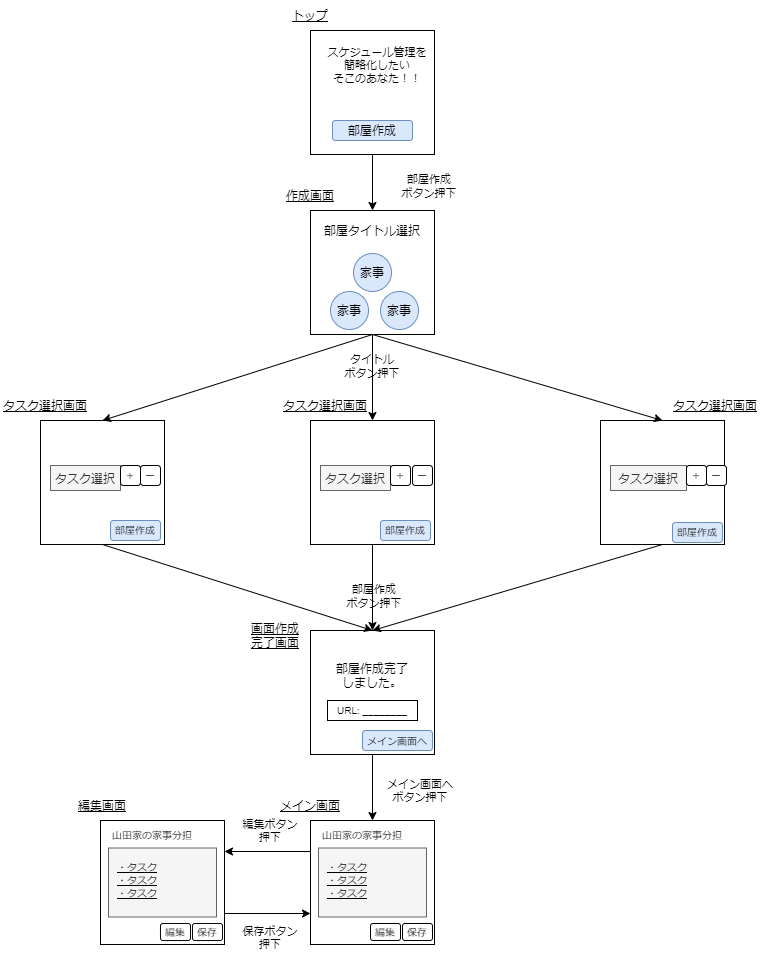

The diagram above was exported from draw.io. Its source (the exported page's mxGraphModel, read from the mxfile embedded in the PNG):
<mxGraphModel dx="868" dy="482" grid="1" gridSize="10" guides="1" tooltips="1" connect="1" arrows="1" fold="1" page="1" pageScale="1" pageWidth="827" pageHeight="1169" math="0" shadow="0">
  <root>
    <mxCell id="0" />
    <mxCell id="1" parent="0" />
    <mxCell id="MS_63kwLOovhgmdB6sgd-1" value="" style="whiteSpace=wrap;html=1;aspect=fixed;" vertex="1" parent="1">
      <mxGeometry x="350" y="80" width="124" height="124" as="geometry" />
    </mxCell>
    <mxCell id="MS_63kwLOovhgmdB6sgd-6" value="" style="whiteSpace=wrap;html=1;aspect=fixed;" vertex="1" parent="1">
      <mxGeometry x="350" y="260" width="124" height="124" as="geometry" />
    </mxCell>
    <mxCell id="MS_63kwLOovhgmdB6sgd-7" value="" style="whiteSpace=wrap;html=1;aspect=fixed;" vertex="1" parent="1">
      <mxGeometry x="350" y="470" width="124" height="124" as="geometry" />
    </mxCell>
    <mxCell id="MS_63kwLOovhgmdB6sgd-8" value="" style="whiteSpace=wrap;html=1;aspect=fixed;" vertex="1" parent="1">
      <mxGeometry x="80" y="470" width="124" height="124" as="geometry" />
    </mxCell>
    <mxCell id="MS_63kwLOovhgmdB6sgd-9" value="" style="whiteSpace=wrap;html=1;aspect=fixed;" vertex="1" parent="1">
      <mxGeometry x="640" y="470" width="124" height="124" as="geometry" />
    </mxCell>
    <mxCell id="MS_63kwLOovhgmdB6sgd-10" value="" style="whiteSpace=wrap;html=1;aspect=fixed;" vertex="1" parent="1">
      <mxGeometry x="350" y="680" width="124" height="124" as="geometry" />
    </mxCell>
    <mxCell id="MS_63kwLOovhgmdB6sgd-11" value="" style="whiteSpace=wrap;html=1;aspect=fixed;" vertex="1" parent="1">
      <mxGeometry x="350" y="870" width="124" height="124" as="geometry" />
    </mxCell>
    <mxCell id="MS_63kwLOovhgmdB6sgd-12" value="" style="endArrow=classic;html=1;rounded=0;entryX=0.5;entryY=0;entryDx=0;entryDy=0;exitX=0.5;exitY=1;exitDx=0;exitDy=0;" edge="1" parent="1" source="MS_63kwLOovhgmdB6sgd-1" target="MS_63kwLOovhgmdB6sgd-6">
      <mxGeometry width="50" height="50" relative="1" as="geometry">
        <mxPoint x="440" y="180" as="sourcePoint" />
        <mxPoint x="490" y="130" as="targetPoint" />
      </mxGeometry>
    </mxCell>
    <mxCell id="MS_63kwLOovhgmdB6sgd-13" value="" style="endArrow=classic;html=1;rounded=0;entryX=0.5;entryY=0;entryDx=0;entryDy=0;exitX=0.5;exitY=1;exitDx=0;exitDy=0;" edge="1" parent="1" source="MS_63kwLOovhgmdB6sgd-6" target="MS_63kwLOovhgmdB6sgd-7">
      <mxGeometry width="50" height="50" relative="1" as="geometry">
        <mxPoint x="440" y="180" as="sourcePoint" />
        <mxPoint x="490" y="130" as="targetPoint" />
      </mxGeometry>
    </mxCell>
    <mxCell id="MS_63kwLOovhgmdB6sgd-14" value="" style="endArrow=classic;html=1;rounded=0;entryX=0.5;entryY=0;entryDx=0;entryDy=0;exitX=0.5;exitY=1;exitDx=0;exitDy=0;" edge="1" parent="1" source="MS_63kwLOovhgmdB6sgd-6" target="MS_63kwLOovhgmdB6sgd-8">
      <mxGeometry width="50" height="50" relative="1" as="geometry">
        <mxPoint x="440" y="180" as="sourcePoint" />
        <mxPoint x="490" y="130" as="targetPoint" />
      </mxGeometry>
    </mxCell>
    <mxCell id="MS_63kwLOovhgmdB6sgd-15" value="" style="endArrow=classic;html=1;rounded=0;entryX=0.5;entryY=0;entryDx=0;entryDy=0;exitX=0.5;exitY=1;exitDx=0;exitDy=0;" edge="1" parent="1" source="MS_63kwLOovhgmdB6sgd-6" target="MS_63kwLOovhgmdB6sgd-9">
      <mxGeometry width="50" height="50" relative="1" as="geometry">
        <mxPoint x="440" y="180" as="sourcePoint" />
        <mxPoint x="490" y="130" as="targetPoint" />
      </mxGeometry>
    </mxCell>
    <mxCell id="MS_63kwLOovhgmdB6sgd-16" value="" style="endArrow=classic;html=1;rounded=0;exitX=0.5;exitY=1;exitDx=0;exitDy=0;" edge="1" parent="1" source="MS_63kwLOovhgmdB6sgd-7" target="MS_63kwLOovhgmdB6sgd-10">
      <mxGeometry width="50" height="50" relative="1" as="geometry">
        <mxPoint x="440" y="180" as="sourcePoint" />
        <mxPoint x="490" y="130" as="targetPoint" />
      </mxGeometry>
    </mxCell>
    <mxCell id="MS_63kwLOovhgmdB6sgd-17" value="" style="endArrow=classic;html=1;rounded=0;exitX=0.5;exitY=1;exitDx=0;exitDy=0;entryX=0.5;entryY=0;entryDx=0;entryDy=0;" edge="1" parent="1" source="MS_63kwLOovhgmdB6sgd-8" target="MS_63kwLOovhgmdB6sgd-10">
      <mxGeometry width="50" height="50" relative="1" as="geometry">
        <mxPoint x="440" y="180" as="sourcePoint" />
        <mxPoint x="490" y="130" as="targetPoint" />
      </mxGeometry>
    </mxCell>
    <mxCell id="MS_63kwLOovhgmdB6sgd-18" value="" style="endArrow=classic;html=1;rounded=0;exitX=0.5;exitY=1;exitDx=0;exitDy=0;entryX=0.5;entryY=0;entryDx=0;entryDy=0;" edge="1" parent="1" source="MS_63kwLOovhgmdB6sgd-9" target="MS_63kwLOovhgmdB6sgd-10">
      <mxGeometry width="50" height="50" relative="1" as="geometry">
        <mxPoint x="440" y="180" as="sourcePoint" />
        <mxPoint x="490" y="130" as="targetPoint" />
      </mxGeometry>
    </mxCell>
    <mxCell id="MS_63kwLOovhgmdB6sgd-19" value="" style="endArrow=classic;html=1;rounded=0;exitX=0.5;exitY=1;exitDx=0;exitDy=0;entryX=0.5;entryY=0;entryDx=0;entryDy=0;" edge="1" parent="1" source="MS_63kwLOovhgmdB6sgd-10" target="MS_63kwLOovhgmdB6sgd-11">
      <mxGeometry width="50" height="50" relative="1" as="geometry">
        <mxPoint x="440" y="180" as="sourcePoint" />
        <mxPoint x="490" y="130" as="targetPoint" />
      </mxGeometry>
    </mxCell>
    <mxCell id="MS_63kwLOovhgmdB6sgd-21" value="&lt;u&gt;トップ&lt;/u&gt;" style="text;html=1;strokeColor=none;fillColor=none;align=center;verticalAlign=middle;whiteSpace=wrap;rounded=0;" vertex="1" parent="1">
      <mxGeometry x="320" y="50" width="60" height="30" as="geometry" />
    </mxCell>
    <mxCell id="MS_63kwLOovhgmdB6sgd-22" value="&lt;u&gt;作成画面&lt;/u&gt;" style="text;html=1;strokeColor=none;fillColor=none;align=center;verticalAlign=middle;whiteSpace=wrap;rounded=0;" vertex="1" parent="1">
      <mxGeometry x="320" y="230" width="60" height="30" as="geometry" />
    </mxCell>
    <mxCell id="MS_63kwLOovhgmdB6sgd-24" value="&lt;u&gt;タスク選択画面&lt;/u&gt;" style="text;html=1;strokeColor=none;fillColor=none;align=center;verticalAlign=middle;whiteSpace=wrap;rounded=0;" vertex="1" parent="1">
      <mxGeometry x="320" y="440" width="90" height="30" as="geometry" />
    </mxCell>
    <mxCell id="MS_63kwLOovhgmdB6sgd-26" value="&lt;u&gt;タスク選択画面&lt;/u&gt;" style="text;html=1;strokeColor=none;fillColor=none;align=center;verticalAlign=middle;whiteSpace=wrap;rounded=0;" vertex="1" parent="1">
      <mxGeometry x="40" y="440" width="90" height="30" as="geometry" />
    </mxCell>
    <mxCell id="MS_63kwLOovhgmdB6sgd-27" value="&lt;u&gt;タスク選択画面&lt;/u&gt;" style="text;html=1;strokeColor=none;fillColor=none;align=center;verticalAlign=middle;whiteSpace=wrap;rounded=0;" vertex="1" parent="1">
      <mxGeometry x="710" y="440" width="90" height="30" as="geometry" />
    </mxCell>
    <mxCell id="MS_63kwLOovhgmdB6sgd-28" value="&lt;u&gt;画面作成&lt;br&gt;完了画面&lt;/u&gt;" style="text;html=1;strokeColor=none;fillColor=none;align=center;verticalAlign=middle;whiteSpace=wrap;rounded=0;" vertex="1" parent="1">
      <mxGeometry x="270" y="670" width="90" height="30" as="geometry" />
    </mxCell>
    <mxCell id="MS_63kwLOovhgmdB6sgd-29" value="&lt;u&gt;メイン画面&lt;/u&gt;" style="text;html=1;strokeColor=none;fillColor=none;align=center;verticalAlign=middle;whiteSpace=wrap;rounded=0;" vertex="1" parent="1">
      <mxGeometry x="305" y="840" width="90" height="30" as="geometry" />
    </mxCell>
    <mxCell id="MS_63kwLOovhgmdB6sgd-30" value="&lt;font style=&quot;font-size: 11px&quot;&gt;タイトル&lt;br&gt;ボタン押下&lt;/font&gt;" style="text;html=1;strokeColor=none;fillColor=none;align=center;verticalAlign=middle;whiteSpace=wrap;rounded=0;" vertex="1" parent="1">
      <mxGeometry x="357" y="400" width="110" height="30" as="geometry" />
    </mxCell>
    <mxCell id="MS_63kwLOovhgmdB6sgd-32" value="&lt;font style=&quot;font-size: 11px&quot;&gt;部屋作成&lt;br&gt;ボタン押下&lt;/font&gt;" style="text;html=1;strokeColor=none;fillColor=none;align=center;verticalAlign=middle;whiteSpace=wrap;rounded=0;" vertex="1" parent="1">
      <mxGeometry x="359" y="630" width="110" height="30" as="geometry" />
    </mxCell>
    <mxCell id="MS_63kwLOovhgmdB6sgd-33" value="部屋作成" style="rounded=1;whiteSpace=wrap;html=1;fillColor=#dae8fc;strokeColor=#6c8ebf;" vertex="1" parent="1">
      <mxGeometry x="372" y="170" width="80" height="20" as="geometry" />
    </mxCell>
    <mxCell id="MS_63kwLOovhgmdB6sgd-34" value="&lt;font style=&quot;font-size: 11px&quot;&gt;部屋作成&lt;br&gt;ボタン押下&lt;/font&gt;" style="text;html=1;strokeColor=none;fillColor=none;align=center;verticalAlign=middle;whiteSpace=wrap;rounded=0;" vertex="1" parent="1">
      <mxGeometry x="414" y="220" width="110" height="30" as="geometry" />
    </mxCell>
    <mxCell id="MS_63kwLOovhgmdB6sgd-35" value="家事" style="ellipse;whiteSpace=wrap;html=1;aspect=fixed;fillColor=#dae8fc;strokeColor=#6c8ebf;" vertex="1" parent="1">
      <mxGeometry x="393" y="303" width="38" height="38" as="geometry" />
    </mxCell>
    <mxCell id="MS_63kwLOovhgmdB6sgd-36" value="家事" style="ellipse;whiteSpace=wrap;html=1;aspect=fixed;fillColor=#dae8fc;strokeColor=#6c8ebf;" vertex="1" parent="1">
      <mxGeometry x="370" y="341" width="38" height="38" as="geometry" />
    </mxCell>
    <mxCell id="MS_63kwLOovhgmdB6sgd-37" value="家事" style="ellipse;whiteSpace=wrap;html=1;aspect=fixed;fillColor=#dae8fc;strokeColor=#6c8ebf;" vertex="1" parent="1">
      <mxGeometry x="420" y="341" width="38" height="38" as="geometry" />
    </mxCell>
    <mxCell id="MS_63kwLOovhgmdB6sgd-38" value="部屋タイトル選択" style="text;html=1;strokeColor=none;fillColor=none;align=center;verticalAlign=middle;whiteSpace=wrap;rounded=0;" vertex="1" parent="1">
      <mxGeometry x="352" y="270" width="120" height="20" as="geometry" />
    </mxCell>
    <mxCell id="MS_63kwLOovhgmdB6sgd-39" value="タスク選択" style="rounded=0;whiteSpace=wrap;html=1;fillColor=#f5f5f5;fontColor=#333333;strokeColor=#666666;" vertex="1" parent="1">
      <mxGeometry x="90" y="515" width="70" height="25" as="geometry" />
    </mxCell>
    <mxCell id="MS_63kwLOovhgmdB6sgd-40" value="タスク選択" style="rounded=0;whiteSpace=wrap;html=1;fillColor=#f5f5f5;fontColor=#333333;strokeColor=#666666;" vertex="1" parent="1">
      <mxGeometry x="360" y="515" width="70" height="25" as="geometry" />
    </mxCell>
    <mxCell id="MS_63kwLOovhgmdB6sgd-41" value="タスク選択" style="rounded=0;whiteSpace=wrap;html=1;fillColor=#f5f5f5;fontColor=#333333;strokeColor=#666666;" vertex="1" parent="1">
      <mxGeometry x="650" y="515" width="76" height="25" as="geometry" />
    </mxCell>
    <mxCell id="MS_63kwLOovhgmdB6sgd-47" value="＋" style="rounded=1;whiteSpace=wrap;html=1;fontSize=9;" vertex="1" parent="1">
      <mxGeometry x="160" y="515" width="20" height="20" as="geometry" />
    </mxCell>
    <mxCell id="MS_63kwLOovhgmdB6sgd-48" value="＋" style="rounded=1;whiteSpace=wrap;html=1;fontSize=9;" vertex="1" parent="1">
      <mxGeometry x="430" y="515" width="20" height="20" as="geometry" />
    </mxCell>
    <mxCell id="MS_63kwLOovhgmdB6sgd-49" value="＋" style="rounded=1;whiteSpace=wrap;html=1;fontSize=9;" vertex="1" parent="1">
      <mxGeometry x="726" y="515" width="20" height="20" as="geometry" />
    </mxCell>
    <mxCell id="MS_63kwLOovhgmdB6sgd-52" value="ー" style="rounded=1;whiteSpace=wrap;html=1;fontSize=9;" vertex="1" parent="1">
      <mxGeometry x="180" y="515" width="20" height="20" as="geometry" />
    </mxCell>
    <mxCell id="MS_63kwLOovhgmdB6sgd-53" value="ー" style="rounded=1;whiteSpace=wrap;html=1;fontSize=9;" vertex="1" parent="1">
      <mxGeometry x="452" y="515" width="20" height="20" as="geometry" />
    </mxCell>
    <mxCell id="MS_63kwLOovhgmdB6sgd-54" value="ー" style="rounded=1;whiteSpace=wrap;html=1;fontSize=9;" vertex="1" parent="1">
      <mxGeometry x="746" y="515" width="20" height="20" as="geometry" />
    </mxCell>
    <mxCell id="MS_63kwLOovhgmdB6sgd-57" value="部屋作成" style="rounded=1;whiteSpace=wrap;html=1;fontSize=9;fillColor=#dae8fc;strokeColor=#6c8ebf;" vertex="1" parent="1">
      <mxGeometry x="712" y="572" width="50" height="20" as="geometry" />
    </mxCell>
    <mxCell id="MS_63kwLOovhgmdB6sgd-58" value="部屋作成" style="rounded=1;whiteSpace=wrap;html=1;fontSize=9;fillColor=#dae8fc;strokeColor=#6c8ebf;" vertex="1" parent="1">
      <mxGeometry x="150" y="570" width="50" height="20" as="geometry" />
    </mxCell>
    <mxCell id="MS_63kwLOovhgmdB6sgd-59" value="部屋作成" style="rounded=1;whiteSpace=wrap;html=1;fontSize=9;fillColor=#dae8fc;strokeColor=#6c8ebf;" vertex="1" parent="1">
      <mxGeometry x="420" y="570" width="50" height="20" as="geometry" />
    </mxCell>
    <mxCell id="MS_63kwLOovhgmdB6sgd-66" value="URL: ________" style="rounded=0;whiteSpace=wrap;html=1;fontSize=9;" vertex="1" parent="1">
      <mxGeometry x="367" y="750" width="90" height="20" as="geometry" />
    </mxCell>
    <mxCell id="MS_63kwLOovhgmdB6sgd-68" value="" style="rounded=0;whiteSpace=wrap;html=1;fontSize=9;fillColor=#f5f5f5;fontColor=#333333;strokeColor=#666666;" vertex="1" parent="1">
      <mxGeometry x="358" y="897.5" width="108" height="69" as="geometry" />
    </mxCell>
    <mxCell id="MS_63kwLOovhgmdB6sgd-69" value="&lt;u&gt;・タスク&lt;/u&gt;" style="text;html=1;strokeColor=none;fillColor=none;align=center;verticalAlign=middle;whiteSpace=wrap;rounded=0;fontSize=9;" vertex="1" parent="1">
      <mxGeometry x="359" y="936.5" width="56" height="13" as="geometry" />
    </mxCell>
    <mxCell id="MS_63kwLOovhgmdB6sgd-70" value="&lt;u&gt;・タスク&lt;/u&gt;" style="text;html=1;strokeColor=none;fillColor=none;align=center;verticalAlign=middle;whiteSpace=wrap;rounded=0;fontSize=9;" vertex="1" parent="1">
      <mxGeometry x="359" y="923.5" width="56" height="13" as="geometry" />
    </mxCell>
    <mxCell id="MS_63kwLOovhgmdB6sgd-71" value="&lt;u&gt;・タスク&lt;/u&gt;" style="text;html=1;strokeColor=none;fillColor=none;align=center;verticalAlign=middle;whiteSpace=wrap;rounded=0;fontSize=9;" vertex="1" parent="1">
      <mxGeometry x="359" y="910.5" width="56" height="13" as="geometry" />
    </mxCell>
    <mxCell id="MS_63kwLOovhgmdB6sgd-72" value="山田家の家事分担" style="text;html=1;strokeColor=none;fillColor=none;align=center;verticalAlign=middle;whiteSpace=wrap;rounded=0;fontSize=9;" vertex="1" parent="1">
      <mxGeometry x="352" y="880" width="100" height="10" as="geometry" />
    </mxCell>
    <mxCell id="MS_63kwLOovhgmdB6sgd-73" value="保存" style="rounded=1;whiteSpace=wrap;html=1;fontSize=9;" vertex="1" parent="1">
      <mxGeometry x="442" y="973" width="30" height="17" as="geometry" />
    </mxCell>
    <mxCell id="MS_63kwLOovhgmdB6sgd-74" value="編集" style="rounded=1;whiteSpace=wrap;html=1;fontSize=9;" vertex="1" parent="1">
      <mxGeometry x="410" y="973" width="30" height="17" as="geometry" />
    </mxCell>
    <mxCell id="MS_63kwLOovhgmdB6sgd-75" value="" style="whiteSpace=wrap;html=1;aspect=fixed;" vertex="1" parent="1">
      <mxGeometry x="140" y="870" width="124" height="124" as="geometry" />
    </mxCell>
    <mxCell id="MS_63kwLOovhgmdB6sgd-76" value="" style="rounded=0;whiteSpace=wrap;html=1;fontSize=9;fillColor=#f5f5f5;fontColor=#333333;strokeColor=#666666;" vertex="1" parent="1">
      <mxGeometry x="148" y="897.5" width="108" height="69" as="geometry" />
    </mxCell>
    <mxCell id="MS_63kwLOovhgmdB6sgd-77" value="&lt;u&gt;・タスク&lt;/u&gt;" style="text;html=1;strokeColor=none;fillColor=none;align=center;verticalAlign=middle;whiteSpace=wrap;rounded=0;fontSize=9;" vertex="1" parent="1">
      <mxGeometry x="149" y="936.5" width="56" height="13" as="geometry" />
    </mxCell>
    <mxCell id="MS_63kwLOovhgmdB6sgd-78" value="&lt;u&gt;・タスク&lt;/u&gt;" style="text;html=1;strokeColor=none;fillColor=none;align=center;verticalAlign=middle;whiteSpace=wrap;rounded=0;fontSize=9;" vertex="1" parent="1">
      <mxGeometry x="149" y="923.5" width="56" height="13" as="geometry" />
    </mxCell>
    <mxCell id="MS_63kwLOovhgmdB6sgd-79" value="&lt;u&gt;・タスク&lt;/u&gt;" style="text;html=1;strokeColor=none;fillColor=none;align=center;verticalAlign=middle;whiteSpace=wrap;rounded=0;fontSize=9;" vertex="1" parent="1">
      <mxGeometry x="149" y="910.5" width="56" height="13" as="geometry" />
    </mxCell>
    <mxCell id="MS_63kwLOovhgmdB6sgd-80" value="山田家の家事分担" style="text;html=1;strokeColor=none;fillColor=none;align=center;verticalAlign=middle;whiteSpace=wrap;rounded=0;fontSize=9;" vertex="1" parent="1">
      <mxGeometry x="142" y="880" width="100" height="10" as="geometry" />
    </mxCell>
    <mxCell id="MS_63kwLOovhgmdB6sgd-81" value="保存" style="rounded=1;whiteSpace=wrap;html=1;fontSize=9;" vertex="1" parent="1">
      <mxGeometry x="232" y="973" width="30" height="17" as="geometry" />
    </mxCell>
    <mxCell id="MS_63kwLOovhgmdB6sgd-82" value="編集" style="rounded=1;whiteSpace=wrap;html=1;fontSize=9;" vertex="1" parent="1">
      <mxGeometry x="200" y="973" width="30" height="17" as="geometry" />
    </mxCell>
    <mxCell id="MS_63kwLOovhgmdB6sgd-83" value="" style="whiteSpace=wrap;html=1;aspect=fixed;" vertex="1" parent="1">
      <mxGeometry x="140" y="870" width="124" height="124" as="geometry" />
    </mxCell>
    <mxCell id="MS_63kwLOovhgmdB6sgd-84" value="" style="rounded=0;whiteSpace=wrap;html=1;fontSize=9;fillColor=#f5f5f5;fontColor=#333333;strokeColor=#666666;" vertex="1" parent="1">
      <mxGeometry x="148" y="897.5" width="108" height="69" as="geometry" />
    </mxCell>
    <mxCell id="MS_63kwLOovhgmdB6sgd-85" value="&lt;u&gt;・タスク&lt;/u&gt;" style="text;html=1;strokeColor=none;fillColor=none;align=center;verticalAlign=middle;whiteSpace=wrap;rounded=0;fontSize=9;" vertex="1" parent="1">
      <mxGeometry x="149" y="936.5" width="56" height="13" as="geometry" />
    </mxCell>
    <mxCell id="MS_63kwLOovhgmdB6sgd-86" value="&lt;u&gt;・タスク&lt;/u&gt;" style="text;html=1;strokeColor=none;fillColor=none;align=center;verticalAlign=middle;whiteSpace=wrap;rounded=0;fontSize=9;" vertex="1" parent="1">
      <mxGeometry x="149" y="923.5" width="56" height="13" as="geometry" />
    </mxCell>
    <mxCell id="MS_63kwLOovhgmdB6sgd-87" value="&lt;u&gt;・タスク&lt;/u&gt;" style="text;html=1;strokeColor=none;fillColor=none;align=center;verticalAlign=middle;whiteSpace=wrap;rounded=0;fontSize=9;" vertex="1" parent="1">
      <mxGeometry x="149" y="910.5" width="56" height="13" as="geometry" />
    </mxCell>
    <mxCell id="MS_63kwLOovhgmdB6sgd-88" value="山田家の家事分担" style="text;html=1;strokeColor=none;fillColor=none;align=center;verticalAlign=middle;whiteSpace=wrap;rounded=0;fontSize=9;" vertex="1" parent="1">
      <mxGeometry x="142" y="880" width="100" height="10" as="geometry" />
    </mxCell>
    <mxCell id="MS_63kwLOovhgmdB6sgd-89" value="保存" style="rounded=1;whiteSpace=wrap;html=1;fontSize=9;" vertex="1" parent="1">
      <mxGeometry x="232" y="973" width="30" height="17" as="geometry" />
    </mxCell>
    <mxCell id="MS_63kwLOovhgmdB6sgd-90" value="編集" style="rounded=1;whiteSpace=wrap;html=1;fontSize=9;" vertex="1" parent="1">
      <mxGeometry x="200" y="973" width="30" height="17" as="geometry" />
    </mxCell>
    <mxCell id="MS_63kwLOovhgmdB6sgd-91" value="" style="endArrow=classic;html=1;rounded=0;exitX=0;exitY=0.25;exitDx=0;exitDy=0;entryX=1;entryY=0.25;entryDx=0;entryDy=0;" edge="1" parent="1" source="MS_63kwLOovhgmdB6sgd-11" target="MS_63kwLOovhgmdB6sgd-83">
      <mxGeometry width="50" height="50" relative="1" as="geometry">
        <mxPoint x="440" y="180" as="sourcePoint" />
        <mxPoint x="490" y="130" as="targetPoint" />
      </mxGeometry>
    </mxCell>
    <mxCell id="MS_63kwLOovhgmdB6sgd-92" value="" style="endArrow=classic;html=1;rounded=0;exitX=1;exitY=0.75;exitDx=0;exitDy=0;entryX=0;entryY=0.75;entryDx=0;entryDy=0;" edge="1" parent="1" source="MS_63kwLOovhgmdB6sgd-83" target="MS_63kwLOovhgmdB6sgd-11">
      <mxGeometry width="50" height="50" relative="1" as="geometry">
        <mxPoint x="440" y="180" as="sourcePoint" />
        <mxPoint x="490" y="130" as="targetPoint" />
      </mxGeometry>
    </mxCell>
    <mxCell id="MS_63kwLOovhgmdB6sgd-93" value="&lt;u&gt;編集画面&lt;/u&gt;" style="text;html=1;strokeColor=none;fillColor=none;align=center;verticalAlign=middle;whiteSpace=wrap;rounded=0;" vertex="1" parent="1">
      <mxGeometry x="97" y="840" width="90" height="30" as="geometry" />
    </mxCell>
    <mxCell id="MS_63kwLOovhgmdB6sgd-95" value="&lt;font style=&quot;font-size: 12px&quot;&gt;部屋作成完了&lt;br&gt;しました。&lt;/font&gt;" style="text;html=1;strokeColor=none;fillColor=none;align=center;verticalAlign=middle;whiteSpace=wrap;rounded=0;fontSize=9;" vertex="1" parent="1">
      <mxGeometry x="362" y="700" width="100" height="50" as="geometry" />
    </mxCell>
    <mxCell id="MS_63kwLOovhgmdB6sgd-96" value="&lt;font style=&quot;font-size: 10px&quot;&gt;メイン画面へ&lt;/font&gt;" style="rounded=1;whiteSpace=wrap;html=1;fontSize=12;fillColor=#dae8fc;strokeColor=#6c8ebf;" vertex="1" parent="1">
      <mxGeometry x="402" y="780" width="70" height="20" as="geometry" />
    </mxCell>
    <mxCell id="MS_63kwLOovhgmdB6sgd-97" value="&lt;font style=&quot;font-size: 11px&quot;&gt;メイン画面へ&lt;br&gt;ボタン押下&lt;br&gt;&lt;/font&gt;" style="text;html=1;strokeColor=none;fillColor=none;align=center;verticalAlign=middle;whiteSpace=wrap;rounded=0;fontSize=10;" vertex="1" parent="1">
      <mxGeometry x="420" y="820" width="80" height="40" as="geometry" />
    </mxCell>
    <mxCell id="MS_63kwLOovhgmdB6sgd-98" value="&lt;font style=&quot;font-size: 11px&quot;&gt;保存ボタン&lt;br&gt;押下&lt;br&gt;&lt;/font&gt;" style="text;html=1;strokeColor=none;fillColor=none;align=center;verticalAlign=middle;whiteSpace=wrap;rounded=0;fontSize=10;" vertex="1" parent="1">
      <mxGeometry x="270" y="966.5" width="80" height="40" as="geometry" />
    </mxCell>
    <mxCell id="MS_63kwLOovhgmdB6sgd-101" value="&lt;font style=&quot;font-size: 11px&quot;&gt;編集ボタン&lt;br&gt;押下&lt;br&gt;&lt;/font&gt;" style="text;html=1;strokeColor=none;fillColor=none;align=center;verticalAlign=middle;whiteSpace=wrap;rounded=0;fontSize=10;" vertex="1" parent="1">
      <mxGeometry x="270" y="860" width="80" height="40" as="geometry" />
    </mxCell>
    <mxCell id="MS_63kwLOovhgmdB6sgd-102" value="スケジュール管理を&lt;br&gt;簡略化したい&lt;br&gt;そこのあなた！！" style="text;html=1;strokeColor=none;fillColor=none;align=center;verticalAlign=middle;whiteSpace=wrap;rounded=0;fontSize=11;" vertex="1" parent="1">
      <mxGeometry x="362" y="100" width="110" height="30" as="geometry" />
    </mxCell>
  </root>
</mxGraphModel>